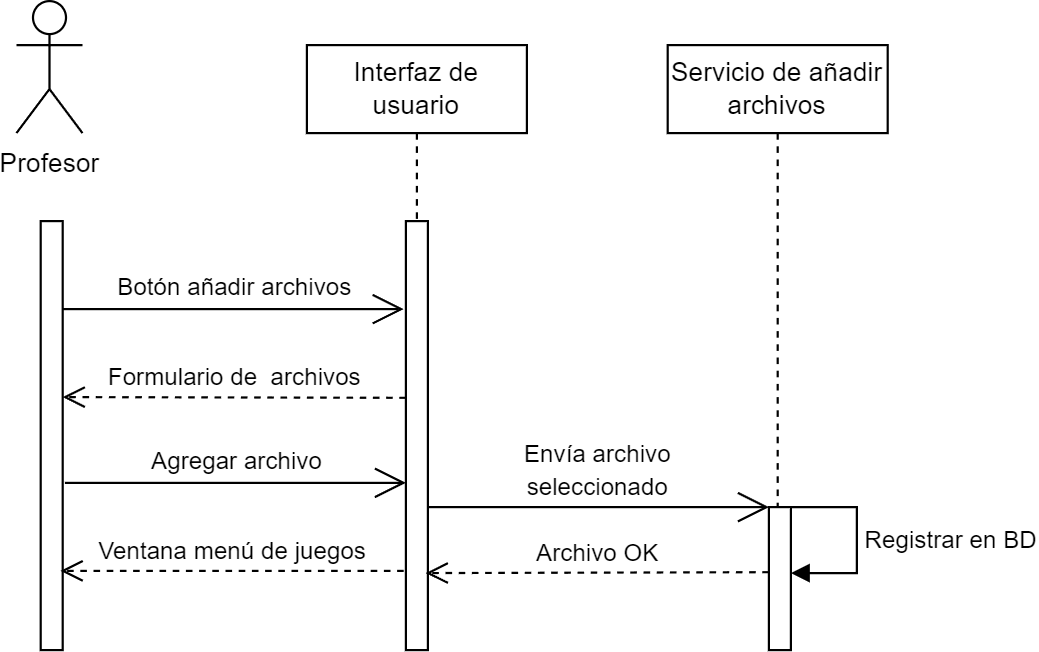

The diagram above was exported from draw.io. Its source (the exported page's mxGraphModel, read from the mxfile embedded in the PNG):
<mxGraphModel dx="1050" dy="491" grid="1" gridSize="10" guides="1" tooltips="1" connect="1" arrows="1" fold="1" page="1" pageScale="1" pageWidth="827" pageHeight="1169" math="0" shadow="0">
  <root>
    <mxCell id="0" />
    <mxCell id="1" parent="0" />
    <mxCell id="s6CvuqEAvhBww4am7Zfw-125" value="Profesor" style="shape=umlActor;verticalLabelPosition=bottom;verticalAlign=top;html=1;" vertex="1" parent="1">
      <mxGeometry x="440" y="750" width="30" height="60" as="geometry" />
    </mxCell>
    <mxCell id="s6CvuqEAvhBww4am7Zfw-126" value="" style="html=1;points=[];perimeter=orthogonalPerimeter;outlineConnect=0;targetShapes=umlLifeline;portConstraint=eastwest;newEdgeStyle={&quot;edgeStyle&quot;:&quot;elbowEdgeStyle&quot;,&quot;elbow&quot;:&quot;vertical&quot;,&quot;curved&quot;:0,&quot;rounded&quot;:0};" vertex="1" parent="1">
      <mxGeometry x="451" y="850" width="10" height="195" as="geometry" />
    </mxCell>
    <mxCell id="s6CvuqEAvhBww4am7Zfw-127" value="Interfaz de usuario" style="shape=umlLifeline;perimeter=lifelinePerimeter;whiteSpace=wrap;html=1;container=1;dropTarget=0;collapsible=0;recursiveResize=0;outlineConnect=0;portConstraint=eastwest;newEdgeStyle={&quot;edgeStyle&quot;:&quot;elbowEdgeStyle&quot;,&quot;elbow&quot;:&quot;vertical&quot;,&quot;curved&quot;:0,&quot;rounded&quot;:0};" vertex="1" parent="1">
      <mxGeometry x="572" y="770" width="100" height="80" as="geometry" />
    </mxCell>
    <mxCell id="s6CvuqEAvhBww4am7Zfw-128" value="" style="html=1;points=[];perimeter=orthogonalPerimeter;outlineConnect=0;targetShapes=umlLifeline;portConstraint=eastwest;newEdgeStyle={&quot;edgeStyle&quot;:&quot;elbowEdgeStyle&quot;,&quot;elbow&quot;:&quot;vertical&quot;,&quot;curved&quot;:0,&quot;rounded&quot;:0};" vertex="1" parent="1">
      <mxGeometry x="617" y="850" width="10" height="195" as="geometry" />
    </mxCell>
    <mxCell id="s6CvuqEAvhBww4am7Zfw-129" value="Servicio de añadir archivos" style="shape=umlLifeline;perimeter=lifelinePerimeter;whiteSpace=wrap;html=1;container=1;dropTarget=0;collapsible=0;recursiveResize=0;outlineConnect=0;portConstraint=eastwest;newEdgeStyle={&quot;edgeStyle&quot;:&quot;elbowEdgeStyle&quot;,&quot;elbow&quot;:&quot;vertical&quot;,&quot;curved&quot;:0,&quot;rounded&quot;:0};" vertex="1" parent="1">
      <mxGeometry x="736" y="770" width="100" height="225" as="geometry" />
    </mxCell>
    <mxCell id="s6CvuqEAvhBww4am7Zfw-130" value="" style="html=1;points=[];perimeter=orthogonalPerimeter;outlineConnect=0;targetShapes=umlLifeline;portConstraint=eastwest;newEdgeStyle={&quot;edgeStyle&quot;:&quot;elbowEdgeStyle&quot;,&quot;elbow&quot;:&quot;vertical&quot;,&quot;curved&quot;:0,&quot;rounded&quot;:0};" vertex="1" parent="1">
      <mxGeometry x="782" y="980" width="10" height="65" as="geometry" />
    </mxCell>
    <mxCell id="s6CvuqEAvhBww4am7Zfw-131" value="Formulario de&amp;nbsp; archivos" style="html=1;verticalAlign=bottom;endArrow=open;dashed=1;endSize=8;edgeStyle=elbowEdgeStyle;elbow=vertical;curved=0;rounded=0;" edge="1" parent="1" target="s6CvuqEAvhBww4am7Zfw-126">
      <mxGeometry relative="1" as="geometry">
        <mxPoint x="617" y="930.3299999999999" as="sourcePoint" />
        <mxPoint x="537" y="930.3299999999999" as="targetPoint" />
      </mxGeometry>
    </mxCell>
    <mxCell id="s6CvuqEAvhBww4am7Zfw-132" value="" style="group" vertex="1" connectable="0" parent="1">
      <mxGeometry x="461" y="865" width="155" height="30" as="geometry" />
    </mxCell>
    <mxCell id="s6CvuqEAvhBww4am7Zfw-133" value="" style="endArrow=open;endFill=1;endSize=12;html=1;rounded=0;" edge="1" parent="s6CvuqEAvhBww4am7Zfw-132">
      <mxGeometry width="160" relative="1" as="geometry">
        <mxPoint y="25" as="sourcePoint" />
        <mxPoint x="155" y="25" as="targetPoint" />
      </mxGeometry>
    </mxCell>
    <mxCell id="s6CvuqEAvhBww4am7Zfw-134" value="&lt;font style=&quot;font-size: 11px;&quot;&gt;Botón añadir archivos&lt;/font&gt;" style="text;html=1;strokeColor=none;fillColor=none;align=center;verticalAlign=middle;whiteSpace=wrap;rounded=0;" vertex="1" parent="s6CvuqEAvhBww4am7Zfw-132">
      <mxGeometry x="15" width="127" height="30" as="geometry" />
    </mxCell>
    <mxCell id="s6CvuqEAvhBww4am7Zfw-135" value="" style="group" vertex="1" connectable="0" parent="1">
      <mxGeometry x="462" y="944" width="155" height="30" as="geometry" />
    </mxCell>
    <mxCell id="s6CvuqEAvhBww4am7Zfw-136" value="" style="endArrow=open;endFill=1;endSize=12;html=1;rounded=0;" edge="1" parent="s6CvuqEAvhBww4am7Zfw-135">
      <mxGeometry width="160" relative="1" as="geometry">
        <mxPoint y="25" as="sourcePoint" />
        <mxPoint x="155" y="25" as="targetPoint" />
      </mxGeometry>
    </mxCell>
    <mxCell id="s6CvuqEAvhBww4am7Zfw-137" value="&lt;font style=&quot;font-size: 11px;&quot;&gt;Agregar archivo&lt;/font&gt;" style="text;html=1;strokeColor=none;fillColor=none;align=center;verticalAlign=middle;whiteSpace=wrap;rounded=0;" vertex="1" parent="s6CvuqEAvhBww4am7Zfw-135">
      <mxGeometry x="15" width="127" height="30" as="geometry" />
    </mxCell>
    <mxCell id="s6CvuqEAvhBww4am7Zfw-138" value="" style="group" vertex="1" connectable="0" parent="1">
      <mxGeometry x="627" y="955" width="155" height="30" as="geometry" />
    </mxCell>
    <mxCell id="s6CvuqEAvhBww4am7Zfw-139" value="" style="endArrow=open;endFill=1;endSize=12;html=1;rounded=0;" edge="1" parent="s6CvuqEAvhBww4am7Zfw-138">
      <mxGeometry width="160" relative="1" as="geometry">
        <mxPoint y="25" as="sourcePoint" />
        <mxPoint x="155" y="25" as="targetPoint" />
      </mxGeometry>
    </mxCell>
    <mxCell id="s6CvuqEAvhBww4am7Zfw-140" value="&lt;font style=&quot;font-size: 11px;&quot;&gt;Envía archivo seleccionado&lt;/font&gt;" style="text;html=1;strokeColor=none;fillColor=none;align=center;verticalAlign=middle;whiteSpace=wrap;rounded=0;" vertex="1" parent="1">
      <mxGeometry x="641" y="948" width="127" height="30" as="geometry" />
    </mxCell>
    <mxCell id="s6CvuqEAvhBww4am7Zfw-141" value="Archivo OK" style="html=1;verticalAlign=bottom;endArrow=open;dashed=1;endSize=8;edgeStyle=elbowEdgeStyle;elbow=vertical;curved=0;rounded=0;" edge="1" parent="1">
      <mxGeometry relative="1" as="geometry">
        <mxPoint x="782" y="1009.5799999999999" as="sourcePoint" />
        <mxPoint x="626" y="1010.25" as="targetPoint" />
        <mxPoint as="offset" />
      </mxGeometry>
    </mxCell>
    <mxCell id="s6CvuqEAvhBww4am7Zfw-142" value="Ventana menú de juegos" style="html=1;verticalAlign=bottom;endArrow=open;dashed=1;endSize=8;edgeStyle=elbowEdgeStyle;elbow=vertical;curved=0;rounded=0;" edge="1" parent="1">
      <mxGeometry relative="1" as="geometry">
        <mxPoint x="616" y="1009" as="sourcePoint" />
        <mxPoint x="460" y="1009.6700000000001" as="targetPoint" />
      </mxGeometry>
    </mxCell>
    <mxCell id="s6CvuqEAvhBww4am7Zfw-143" value="Registrar en BD" style="html=1;align=left;spacingLeft=2;endArrow=block;rounded=0;edgeStyle=orthogonalEdgeStyle;curved=0;rounded=0;" edge="1" parent="1" target="s6CvuqEAvhBww4am7Zfw-130">
      <mxGeometry relative="1" as="geometry">
        <mxPoint x="792" y="980" as="sourcePoint" />
        <Array as="points">
          <mxPoint x="822" y="980" />
          <mxPoint x="822" y="1010" />
        </Array>
        <mxPoint x="797" y="1010" as="targetPoint" />
      </mxGeometry>
    </mxCell>
  </root>
</mxGraphModel>